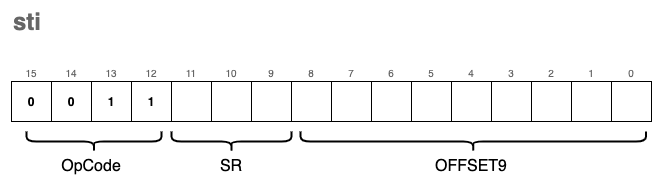

The diagram above was exported from draw.io. Its source (the exported page's mxGraphModel, read from the mxfile embedded in the PNG):
<mxGraphModel dx="1106" dy="892" grid="1" gridSize="10" guides="1" tooltips="1" connect="1" arrows="1" fold="1" page="1" pageScale="1" pageWidth="827" pageHeight="1169" math="0" shadow="0">
  <root>
    <mxCell id="0" />
    <mxCell id="1" parent="0" />
    <mxCell id="PzuIrlQaU6gUbfsNahON-90" value="" style="rounded=0;whiteSpace=wrap;html=1;fontSize=10;strokeWidth=2;fillColor=none;strokeColor=none;" parent="1" vertex="1">
      <mxGeometry x="190" y="120" width="660" height="190" as="geometry" />
    </mxCell>
    <mxCell id="PzuIrlQaU6gUbfsNahON-1" value="0" style="rounded=0;whiteSpace=wrap;html=1;fontStyle=1;" parent="1" vertex="1">
      <mxGeometry x="200" y="200" width="40" height="40" as="geometry" />
    </mxCell>
    <mxCell id="PzuIrlQaU6gUbfsNahON-2" value="0" style="rounded=0;whiteSpace=wrap;html=1;fontStyle=1;" parent="1" vertex="1">
      <mxGeometry x="240" y="200" width="40" height="40" as="geometry" />
    </mxCell>
    <mxCell id="PzuIrlQaU6gUbfsNahON-3" value="1" style="rounded=0;whiteSpace=wrap;html=1;fontStyle=1;" parent="1" vertex="1">
      <mxGeometry x="280" y="200" width="40" height="40" as="geometry" />
    </mxCell>
    <mxCell id="PzuIrlQaU6gUbfsNahON-4" value="1" style="rounded=0;whiteSpace=wrap;html=1;fontStyle=1;" parent="1" vertex="1">
      <mxGeometry x="320" y="200" width="40" height="40" as="geometry" />
    </mxCell>
    <mxCell id="PzuIrlQaU6gUbfsNahON-5" value="" style="rounded=0;whiteSpace=wrap;html=1;" parent="1" vertex="1">
      <mxGeometry x="360" y="200" width="40" height="40" as="geometry" />
    </mxCell>
    <mxCell id="PzuIrlQaU6gUbfsNahON-6" value="" style="rounded=0;whiteSpace=wrap;html=1;" parent="1" vertex="1">
      <mxGeometry x="400" y="200" width="40" height="40" as="geometry" />
    </mxCell>
    <mxCell id="PzuIrlQaU6gUbfsNahON-7" value="" style="rounded=0;whiteSpace=wrap;html=1;" parent="1" vertex="1">
      <mxGeometry x="440" y="200" width="40" height="40" as="geometry" />
    </mxCell>
    <mxCell id="PzuIrlQaU6gUbfsNahON-8" value="" style="rounded=0;whiteSpace=wrap;html=1;" parent="1" vertex="1">
      <mxGeometry x="480" y="200" width="40" height="40" as="geometry" />
    </mxCell>
    <mxCell id="PzuIrlQaU6gUbfsNahON-9" value="" style="rounded=0;whiteSpace=wrap;html=1;" parent="1" vertex="1">
      <mxGeometry x="520" y="200" width="40" height="40" as="geometry" />
    </mxCell>
    <mxCell id="PzuIrlQaU6gUbfsNahON-10" value="" style="rounded=0;whiteSpace=wrap;html=1;" parent="1" vertex="1">
      <mxGeometry x="560" y="200" width="40" height="40" as="geometry" />
    </mxCell>
    <mxCell id="PzuIrlQaU6gUbfsNahON-11" value="" style="rounded=0;whiteSpace=wrap;html=1;" parent="1" vertex="1">
      <mxGeometry x="600" y="200" width="40" height="40" as="geometry" />
    </mxCell>
    <mxCell id="PzuIrlQaU6gUbfsNahON-12" value="" style="rounded=0;whiteSpace=wrap;html=1;" parent="1" vertex="1">
      <mxGeometry x="640" y="200" width="40" height="40" as="geometry" />
    </mxCell>
    <mxCell id="PzuIrlQaU6gUbfsNahON-13" value="" style="rounded=0;whiteSpace=wrap;html=1;" parent="1" vertex="1">
      <mxGeometry x="680" y="200" width="40" height="40" as="geometry" />
    </mxCell>
    <mxCell id="PzuIrlQaU6gUbfsNahON-14" value="" style="rounded=0;whiteSpace=wrap;html=1;" parent="1" vertex="1">
      <mxGeometry x="720" y="200" width="40" height="40" as="geometry" />
    </mxCell>
    <mxCell id="PzuIrlQaU6gUbfsNahON-15" value="" style="rounded=0;whiteSpace=wrap;html=1;" parent="1" vertex="1">
      <mxGeometry x="760" y="200" width="40" height="40" as="geometry" />
    </mxCell>
    <mxCell id="PzuIrlQaU6gUbfsNahON-16" value="" style="rounded=0;whiteSpace=wrap;html=1;" parent="1" vertex="1">
      <mxGeometry x="800" y="200" width="40" height="40" as="geometry" />
    </mxCell>
    <mxCell id="PzuIrlQaU6gUbfsNahON-63" value="" style="shape=curlyBracket;whiteSpace=wrap;html=1;rounded=1;fontSize=16;strokeWidth=2;fillColor=none;rotation=-90;" parent="1" vertex="1">
      <mxGeometry x="272.5" y="192.5" width="20" height="135" as="geometry" />
    </mxCell>
    <mxCell id="PzuIrlQaU6gUbfsNahON-65" value="OpCode" style="text;html=1;strokeColor=none;fillColor=none;align=center;verticalAlign=middle;whiteSpace=wrap;rounded=0;fontSize=16;" parent="1" vertex="1">
      <mxGeometry x="250" y="270" width="60" height="30" as="geometry" />
    </mxCell>
    <mxCell id="PzuIrlQaU6gUbfsNahON-71" value="" style="shape=curlyBracket;whiteSpace=wrap;html=1;rounded=1;fontSize=16;strokeWidth=2;fillColor=none;rotation=-90;" parent="1" vertex="1">
      <mxGeometry x="651.8" y="87.27" width="20" height="345.46" as="geometry" />
    </mxCell>
    <mxCell id="PzuIrlQaU6gUbfsNahON-73" value="0" style="text;html=1;strokeColor=none;fillColor=none;align=center;verticalAlign=bottom;whiteSpace=wrap;rounded=0;fontSize=10;fontColor=#666666;" parent="1" vertex="1">
      <mxGeometry x="800" y="170" width="40" height="30" as="geometry" />
    </mxCell>
    <mxCell id="PzuIrlQaU6gUbfsNahON-74" value="1" style="text;html=1;strokeColor=none;fillColor=none;align=center;verticalAlign=bottom;whiteSpace=wrap;rounded=0;fontSize=10;fontColor=#666666;" parent="1" vertex="1">
      <mxGeometry x="760" y="170" width="40" height="30" as="geometry" />
    </mxCell>
    <mxCell id="PzuIrlQaU6gUbfsNahON-75" value="2" style="text;html=1;strokeColor=none;fillColor=none;align=center;verticalAlign=bottom;whiteSpace=wrap;rounded=0;fontSize=10;fontColor=#666666;" parent="1" vertex="1">
      <mxGeometry x="720" y="170" width="40" height="30" as="geometry" />
    </mxCell>
    <mxCell id="PzuIrlQaU6gUbfsNahON-76" value="3" style="text;html=1;strokeColor=none;fillColor=none;align=center;verticalAlign=bottom;whiteSpace=wrap;rounded=0;fontSize=10;fontColor=#666666;" parent="1" vertex="1">
      <mxGeometry x="680" y="170" width="40" height="30" as="geometry" />
    </mxCell>
    <mxCell id="PzuIrlQaU6gUbfsNahON-77" value="4" style="text;html=1;strokeColor=none;fillColor=none;align=center;verticalAlign=bottom;whiteSpace=wrap;rounded=0;fontSize=10;fontColor=#666666;" parent="1" vertex="1">
      <mxGeometry x="640" y="170" width="40" height="30" as="geometry" />
    </mxCell>
    <mxCell id="PzuIrlQaU6gUbfsNahON-78" value="5" style="text;html=1;strokeColor=none;fillColor=none;align=center;verticalAlign=bottom;whiteSpace=wrap;rounded=0;fontSize=10;fontColor=#666666;" parent="1" vertex="1">
      <mxGeometry x="600" y="170" width="40" height="30" as="geometry" />
    </mxCell>
    <mxCell id="PzuIrlQaU6gUbfsNahON-79" value="6" style="text;html=1;strokeColor=none;fillColor=none;align=center;verticalAlign=bottom;whiteSpace=wrap;rounded=0;fontSize=10;fontColor=#666666;" parent="1" vertex="1">
      <mxGeometry x="560" y="170" width="40" height="30" as="geometry" />
    </mxCell>
    <mxCell id="PzuIrlQaU6gUbfsNahON-80" value="7" style="text;html=1;strokeColor=none;fillColor=none;align=center;verticalAlign=bottom;whiteSpace=wrap;rounded=0;fontSize=10;fontColor=#666666;" parent="1" vertex="1">
      <mxGeometry x="520" y="170" width="40" height="30" as="geometry" />
    </mxCell>
    <mxCell id="PzuIrlQaU6gUbfsNahON-81" value="8" style="text;html=1;strokeColor=none;fillColor=none;align=center;verticalAlign=bottom;whiteSpace=wrap;rounded=0;fontSize=10;fontColor=#666666;" parent="1" vertex="1">
      <mxGeometry x="480" y="170" width="40" height="30" as="geometry" />
    </mxCell>
    <mxCell id="PzuIrlQaU6gUbfsNahON-82" value="9" style="text;html=1;strokeColor=none;fillColor=none;align=center;verticalAlign=bottom;whiteSpace=wrap;rounded=0;fontSize=10;fontColor=#666666;" parent="1" vertex="1">
      <mxGeometry x="440" y="170" width="40" height="30" as="geometry" />
    </mxCell>
    <mxCell id="PzuIrlQaU6gUbfsNahON-83" value="10" style="text;html=1;strokeColor=none;fillColor=none;align=center;verticalAlign=bottom;whiteSpace=wrap;rounded=0;fontSize=10;fontColor=#666666;" parent="1" vertex="1">
      <mxGeometry x="400" y="170" width="40" height="30" as="geometry" />
    </mxCell>
    <mxCell id="PzuIrlQaU6gUbfsNahON-84" value="11" style="text;html=1;strokeColor=none;fillColor=none;align=center;verticalAlign=bottom;whiteSpace=wrap;rounded=0;fontSize=10;fontColor=#666666;" parent="1" vertex="1">
      <mxGeometry x="360" y="170" width="40" height="30" as="geometry" />
    </mxCell>
    <mxCell id="PzuIrlQaU6gUbfsNahON-85" value="12" style="text;html=1;strokeColor=none;fillColor=none;align=center;verticalAlign=bottom;whiteSpace=wrap;rounded=0;fontSize=10;fontColor=#666666;" parent="1" vertex="1">
      <mxGeometry x="320" y="170" width="40" height="30" as="geometry" />
    </mxCell>
    <mxCell id="PzuIrlQaU6gUbfsNahON-86" value="13" style="text;html=1;strokeColor=none;fillColor=none;align=center;verticalAlign=bottom;whiteSpace=wrap;rounded=0;fontSize=10;fontColor=#666666;" parent="1" vertex="1">
      <mxGeometry x="280" y="170" width="40" height="30" as="geometry" />
    </mxCell>
    <mxCell id="PzuIrlQaU6gUbfsNahON-87" value="14" style="text;html=1;strokeColor=none;fillColor=none;align=center;verticalAlign=bottom;whiteSpace=wrap;rounded=0;fontSize=10;fontColor=#666666;" parent="1" vertex="1">
      <mxGeometry x="240" y="170" width="40" height="30" as="geometry" />
    </mxCell>
    <mxCell id="PzuIrlQaU6gUbfsNahON-88" value="15" style="text;html=1;strokeColor=none;fillColor=none;align=center;verticalAlign=bottom;whiteSpace=wrap;rounded=0;fontSize=10;fontColor=#666666;" parent="1" vertex="1">
      <mxGeometry x="200" y="170" width="40" height="30" as="geometry" />
    </mxCell>
    <mxCell id="PzuIrlQaU6gUbfsNahON-89" value="sti" style="text;strokeColor=none;fillColor=none;html=1;fontSize=24;fontStyle=1;verticalAlign=middle;align=left;fontColor=#666666;" parent="1" vertex="1">
      <mxGeometry x="200" y="120" width="100" height="40" as="geometry" />
    </mxCell>
    <mxCell id="PzuIrlQaU6gUbfsNahON-91" value="" style="shape=curlyBracket;whiteSpace=wrap;html=1;rounded=1;fontSize=16;strokeWidth=2;fillColor=none;rotation=-90;" parent="1" vertex="1">
      <mxGeometry x="410" y="200" width="20" height="120" as="geometry" />
    </mxCell>
    <mxCell id="PzuIrlQaU6gUbfsNahON-92" value="SR" style="text;html=1;strokeColor=none;fillColor=none;align=center;verticalAlign=middle;whiteSpace=wrap;rounded=0;fontSize=16;" parent="1" vertex="1">
      <mxGeometry x="390" y="270" width="60" height="30" as="geometry" />
    </mxCell>
    <mxCell id="HvJzhfNF6GrlHVYJ8OmF-1" value="OFFSET9" style="text;html=1;strokeColor=none;fillColor=none;align=center;verticalAlign=middle;whiteSpace=wrap;rounded=0;fontSize=16;" parent="1" vertex="1">
      <mxGeometry x="630" y="270" width="60" height="30" as="geometry" />
    </mxCell>
  </root>
</mxGraphModel>